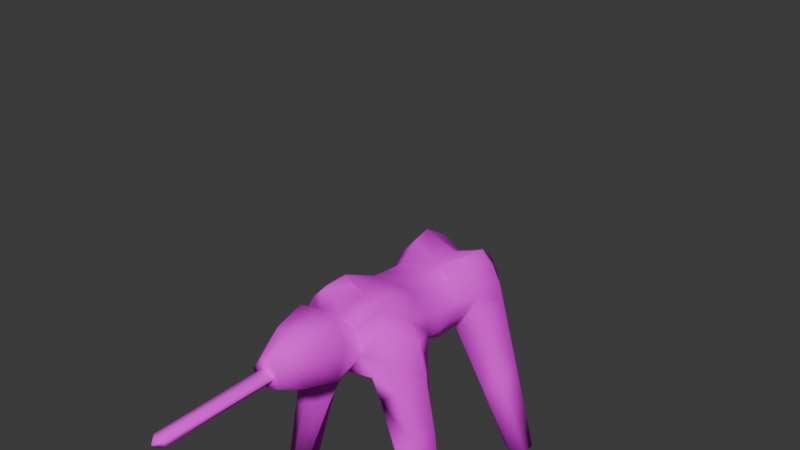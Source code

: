 # Source: Horse.blend  (saved by Blender 4.1.24; exported with 4.5.12 LTS)
import bpy
from mathutils import Matrix  # noqa: F401  (used for matrix-valued properties, if any)

bpy.ops.wm.read_factory_settings(use_empty=True)
scene = bpy.context.scene
scene.name = 'Scene'

# ---- collections
col_collection = bpy.data.collections.new('Collection'); scene.collection.children.link(col_collection)

# ---- images (referenced by path relative to the original .blend; pixels are not part of the script)
import os
ASSET_DIR = os.environ.get("B2B_ASSET_DIR", "")  # directory of the original .blend (textures are referenced by path, not embedded)
HERE = os.path.dirname(os.path.abspath(__file__))  # packed textures are extracted next to this script under _unpacked/

def load_image(name, relpath, width, height, colorspace="sRGB"):
    """Load a texture the original file referenced (path relative to the .blend, or extracted next to this script)."""
    p = next((c for c in (os.path.join(HERE, relpath), os.path.join(ASSET_DIR, relpath)) if relpath and os.path.exists(c)), "")
    if p:
        img = bpy.data.images.load(p, check_existing=True)
        img.name = name
    else:  # same state as the original file: an image datablock whose file is absent (Cycles renders it pink)
        img = bpy.data.images.new(name, width, height)
        img.source = "FILE"
        img.filepath = "//" + (relpath or name)
    img.colorspace_settings.name = colorspace
    return img
img_horsetex00_png = load_image('HorseTex00.png', 'textures/HorseTex00.png', 1024, 1024, 'sRGB')

# ---- materials (node trees are filled in below, after node groups)
mat_mathorse = bpy.data.materials.new('MatHorse')
mat_mathorse.alpha_threshold = 0.0
mat_mathorse.use_transparent_shadow = False
mat_mathorse.roughness = 0.5
mat_mathorse.line_color = (0.0, 0.0, 0.0, 1.0)

# ---- material node trees
mat_mathorse.use_nodes = True; mat_mathorse.node_tree.nodes.clear()
_N = mat_mathorse.node_tree.nodes; _L = mat_mathorse.node_tree.links
n0 = _N.new('ShaderNodeOutputMaterial'); n0.name = 'Material Output'; n0.location = (300, 300)
n1 = _N.new('ShaderNodeBsdfPrincipled'); n1.name = 'Principled BSDF'; n1.location = (10, 300)
n1.inputs[2].default_value = 1.0
n1.inputs[3].default_value = 1.45
n2 = _N.new('ShaderNodeTexImage'); n2.name = 'Image Texture'; n2.location = (-280, 271)
n2.image = img_horsetex00_png
_L.new(n1.outputs[0], n0.inputs[0])
_L.new(n2.outputs[0], n1.inputs[0])
n0.is_active_output = True

# ---- world
world_world = bpy.data.worlds.new('World'); scene.world = world_world
world_world.use_nodes = True; world_world.node_tree.nodes.clear()
_N = world_world.node_tree.nodes; _L = world_world.node_tree.links
n0 = _N.new('ShaderNodeOutputWorld'); n0.name = 'World Output'; n0.location = (300, 300)
n1 = _N.new('ShaderNodeBackground'); n1.name = 'Background'; n1.location = (10, 300)
n1.inputs[0].default_value = (0.05088, 0.05088, 0.05088, 1.0)
_L.new(n1.outputs[0], n0.inputs[0])
n0.is_active_output = True
world_world.color = (0.05088, 0.05088, 0.05088)
world_world.use_sun_shadow = False
world_world.sun_shadow_jitter_overblur = 0.0

# ---- meshes
me_cube = bpy.data.meshes.new('Cube')
me_cube.from_pydata([(0.3009, 1.011, 2.051), (0.5363, -1.017, 1.898), (0.3926, 1.006, 1.861), (0.4451, -0.08014, 1.753), (0.2544, -0.2482, 2.2), (0.2309, -1.335, 1.735), (0.9826, -0.6493, 0.002317), (0.0, -0.4033, 1.458), (0.0, 0.4346, 1.471), (0.3053, 0.3811, 1.547), (0.9826, 0.9304, 0.002317), (0.3651, 0.738, 2.293), (0.2896, -0.4048, 1.591), (0.0, 0.9572, 1.962), (0.0, -1.969, 2.179), (0.0, -0.04672, 2.162), (0.0, -0.2856, 2.239), (0.0, 0.2288, 2.153), (-3.535e-17, -1.31, 2.395), (3.134e-18, -0.5399, 2.296), (0.0, 0.7186, 2.166), (0.0, -1.119, 1.68), (0.0, -1.351, 1.664), (0.0, -1.974, 1.91), (0.3477, -1.323, 2.157), (0.0, -0.09683, 1.513), (0.242, -0.7187, 1.442), (0.0, -0.7285, 1.371), (0.0, 0.9388, 1.875), (0.7221, 0.9304, 0.002317), (0.0, 0.6477, 1.551), (0.1342, 0.6244, 1.527), (0.0, 0.8145, 1.635), (0.1244, 0.9256, 1.851), (0.0, 0.4612, 2.122), (0.0, 0.1122, 1.452), (0.7221, -0.6493, 0.002317), (0.7221, -0.8218, 0.002317), (0.3587, -0.9871, 1.646), (0.3071, -1.074, 1.917), (0.2232, -1.062, 2.164), (0.0, -0.9995, 2.203), (0.1259, -1.699, 2.355), (-2.528e-17, -1.716, 2.367), (0.0, -1.684, 1.76), (0.2383, -1.674, 2.12), (0.0, -0.9236, 1.525), (-0.3009, 1.011, 2.051), (-0.06837, -1.977, 2.188), (-0.2983, -0.03266, 2.139), (-0.4451, -0.08014, 1.753), (-0.5024, -0.3261, 1.873), (-0.2544, -0.2482, 2.2), (-0.3026, 0.244, 2.111), (-0.5424, 0.4478, 1.926), (-0.2197, -1.307, 2.376), (-0.2309, -1.335, 1.735), (-0.1242, -1.973, 1.944), (-0.6511, -0.6524, 1.997), (-0.2945, -0.6147, 2.359), (-0.3053, 0.3811, 1.547), (-0.3651, 0.738, 2.293), (-0.2888, -0.08455, 1.598), (-0.1931, -1.091, 1.743), (-0.3477, -1.323, 2.157), (-0.1758, -1.971, 2.044), (-0.4361, 0.1884, 1.807), (-0.1244, 0.9256, 1.851), (-0.3111, 0.4655, 2.288), (-0.2883, 0.1255, 1.52), (-0.3071, -1.074, 1.917), (-0.2232, -1.062, 2.164), (-0.1259, -1.699, 2.355), (-0.1362, -1.681, 1.788), (-0.2383, -1.674, 2.12), (0.7595, -0.8696, 0.9847), (0.8169, -0.5999, 1.01), (0.5267, -0.581, 0.8487), (0.5941, -0.9438, 0.9081), (-0.2898, -0.4048, 1.591), (-0.2422, -0.7187, 1.442), (-0.3589, -0.9871, 1.646), (0.4278, 0.6778, 0.7609), (0.6354, -0.9564, 1.57), (0.4507, -0.9706, 1.411), (0.2922, -0.7275, 1.291), (0.5828, 0.8232, 1.745), (-0.847, 1.021, 0.002317), (-0.9826, -0.8218, 0.002317), (-0.5363, -1.017, 1.898), (-0.3926, 1.006, 1.861), (-0.847, -0.5765, 0.002317), (-0.9826, 0.7777, 0.002317), (-0.9826, -0.6493, 0.002317), (-0.9826, 0.9304, 0.002317), (-0.5417, 0.8122, 1.924), (-0.7221, 0.9304, 0.002317), (-0.1342, 0.6244, 1.527), (-0.1911, 0.8782, 1.609), (-0.847, 0.6895, 0.002317), (-0.7221, 0.7777, 0.002317), (-0.7221, -0.6493, 0.002317), (-0.847, -0.9006, 0.002317), (-0.7221, -0.8218, 0.002317), (-0.7595, -0.8696, 0.9847), (-0.6779, -0.4844, 0.9139), (-0.8169, -0.5999, 1.01), (-0.5267, -0.581, 0.8487), (-0.5941, -0.9438, 0.9081), (-0.4481, -0.7547, 0.8222), (-0.6195, 1.013, 0.9325), (-0.7623, 0.6171, 0.9054), (-0.7619, 0.8712, 0.9642), (-0.4563, 0.8996, 0.8203), (-0.4278, 0.6778, 0.7609), (-0.5758, 0.5351, 0.7754), (-0.6354, -0.9564, 1.57), (-0.5452, -0.374, 1.583), (-0.7223, -0.6258, 1.613), (-0.3474, -0.4478, 1.41), (-0.4507, -0.9706, 1.411), (-0.2922, -0.7275, 1.291), (-0.2175, 0.6391, 1.457), (-0.3219, 0.3811, 1.504), (-0.435, 1.007, 1.687), (-0.5835, 0.4794, 1.735), (-0.5828, 0.8232, 1.745), (-0.2687, 0.8864, 1.546), (0.06761, -1.882, 2.009), (0.06761, -3.174, 2.081), (0.06761, -3.175, 2.016), (0.0, -1.884, 2.095), (0.0, -3.215, 2.095), (0.0, -1.882, 1.999), (0.0, -3.217, 2.008), (0.06761, -3.168, 2.05), (0.09352, -1.883, 2.045), (0.0, -3.258, 2.052), (-0.06761, -1.884, 2.081), (-0.06761, -1.882, 2.009), (-0.06761, -3.174, 2.081), (-0.06761, -3.175, 2.016), (-0.06761, -3.168, 2.05), (-0.09352, -1.883, 2.045), (-5.96e-08, -1.971, 2.044), (-0.5226, -0.635, 2.176), (-0.4328, -0.9196, 2.2), (0.4534, 0.8023, 2.101), (0.4589, -0.2871, 2.036), (0.0, -0.8441, 2.274), (-0.3418, -0.9007, 2.301), (0.3418, -0.9007, 2.301), (0.4359, -0.9167, 2.202), (-0.4589, -0.2871, 2.036), (-0.4601, 0.4566, 2.107), (-0.4378, 0.2162, 1.959), (-0.4534, 0.8023, 2.101), (-0.4376, -0.0564, 1.946), (0.2428, 0.9068, 2.199), (-2.528e-17, 0.833, 2.107), (-0.2428, 0.9068, 2.199), (0.06837, -1.977, 2.188), (0.2983, -0.03266, 2.139), (0.5024, -0.3261, 1.873), (0.3026, 0.244, 2.111), (0.5424, 0.4478, 1.926), (0.2197, -1.307, 2.376), (0.1242, -1.973, 1.944), (0.6511, -0.6524, 1.997), (0.2945, -0.6147, 2.359), (0.2888, -0.08455, 1.598), (0.1931, -1.091, 1.743), (0.1758, -1.971, 2.044), (0.4361, 0.1884, 1.807), (0.3111, 0.4655, 2.288), (0.2883, 0.1255, 1.52), (0.1362, -1.681, 1.788), (0.2422, -0.7187, 1.442), (0.847, 1.021, 0.002317), (0.9826, -0.8218, 0.002317), (0.847, -0.5765, 0.002317), (0.9826, 0.7777, 0.002317), (0.5417, 0.8122, 1.924), (0.1911, 0.8782, 1.609), (0.847, 0.6895, 0.002317), (0.7221, 0.7777, 0.002317), (0.847, -0.9006, 0.002317), (0.6779, -0.4844, 0.9139), (0.4481, -0.7547, 0.8222), (0.6195, 1.013, 0.9325), (0.7623, 0.6171, 0.9054), (0.7619, 0.8712, 0.9642), (0.4563, 0.8996, 0.8203), (0.5758, 0.5351, 0.7754), (0.5452, -0.374, 1.583), (0.7223, -0.6258, 1.613), (0.3474, -0.4478, 1.41), (0.2175, 0.6391, 1.457), (0.3219, 0.3811, 1.504), (0.435, 1.007, 1.687), (0.5835, 0.4794, 1.735), (0.2687, 0.8864, 1.546), (0.06761, -1.884, 2.081), (0.5226, -0.635, 2.176), (0.4601, 0.4566, 2.107), (0.4378, 0.2162, 1.959), (0.1709, -0.8971, 2.294), (0.4376, -0.0564, 1.946), (-0.1709, -0.8971, 2.294), (0.0, -0.6761, 2.296), (-0.1619, -0.6657, 2.313), (0.1619, -0.6657, 2.313)], [], [(199, 2, 182, 86), (3, 207, 148, 163), (176, 45, 172, 167), (168, 203, 152, 1), (182, 147, 204, 165), (3, 163, 12, 170), (170, 12, 7, 25), (195, 168, 1, 83), (5, 171, 39, 24), (86, 182, 165, 200), (2, 0, 147, 182), (171, 5, 22, 21), (4, 162, 15, 16), (164, 174, 34, 17), (41, 149, 208, 71), (166, 40, 41, 18), (162, 164, 17, 15), (42, 166, 18, 43), (11, 158, 159, 20), (9, 175, 35, 8), (176, 167, 23, 44), (45, 24, 166, 42), (24, 39, 40, 166), (26, 27, 7, 12), (171, 21, 46, 38), (0, 33, 28, 13), (9, 8, 30, 31), (32, 183, 31, 30), (183, 32, 28, 33), (189, 178, 29, 192), (37, 36, 180, 6), (201, 197, 31, 183), (197, 198, 9, 31), (198, 200, 165, 9), (33, 0, 2, 183), (173, 205, 207, 3), (173, 175, 9, 165), (34, 174, 11, 20), (35, 175, 170, 25), (175, 173, 3, 170), (187, 180, 36, 77), (172, 45, 42, 161), (85, 26, 12, 196), (84, 38, 26, 85), (10, 181, 184, 185), (78, 186, 179, 75), (39, 171, 38, 1), (5, 176, 44, 22), (161, 42, 43, 14), (5, 24, 45, 176), (38, 46, 27, 26), (29, 178, 10, 185), (179, 186, 37, 6), (50, 51, 153, 157), (73, 57, 65, 74), (58, 89, 146, 145), (95, 54, 154, 156), (50, 62, 79, 51), (62, 25, 7, 79), (56, 64, 70, 63), (90, 95, 156, 47), (54, 66, 155, 154), (63, 21, 22, 56), (52, 16, 15, 49), (53, 17, 34, 68), (55, 18, 41, 71), (49, 15, 17, 53), (72, 43, 18, 55), (61, 20, 159, 160), (59, 52, 153, 145), (60, 8, 35, 69), (73, 44, 23, 57), (74, 72, 55, 64), (64, 55, 71, 70), (80, 79, 7, 27), (63, 81, 46, 21), (47, 13, 28, 67), (60, 97, 30, 8), (32, 30, 97, 98), (98, 67, 28, 32), (67, 98, 90, 47), (66, 50, 157, 155), (66, 54, 60, 69), (34, 20, 61, 68), (35, 25, 62, 69), (69, 62, 50, 66), (65, 48, 72, 74), (71, 146, 89, 70), (70, 89, 81, 63), (56, 22, 44, 73), (48, 14, 43, 72), (56, 73, 74, 64), (81, 80, 27, 46), (84, 78, 75, 83), (186, 78, 188, 37), (37, 188, 77, 36), (194, 187, 77, 196), (180, 187, 76, 6), (6, 76, 75, 179), (185, 184, 193, 82), (29, 185, 82, 192), (10, 191, 190, 181), (178, 189, 191, 10), (163, 194, 196, 12), (38, 84, 83, 1), (78, 84, 85, 188), (188, 85, 196, 77), (187, 194, 195, 76), (76, 195, 83, 75), (2, 199, 201, 183), (82, 193, 198, 197), (192, 82, 197, 201), (191, 86, 200, 190), (189, 199, 86, 191), (124, 126, 95, 90), (118, 116, 89, 58), (126, 125, 54, 95), (117, 118, 58, 51), (110, 113, 96, 87), (103, 93, 91, 101), (127, 98, 97, 122), (122, 97, 60, 123), (123, 60, 54, 125), (105, 107, 101, 91), (121, 119, 79, 80), (120, 121, 80, 81), (94, 100, 99, 92), (108, 104, 88, 102), (96, 100, 94, 87), (88, 93, 103, 102), (120, 116, 104, 108), (102, 103, 109, 108), (103, 101, 107, 109), (117, 119, 107, 105), (91, 93, 106, 105), (93, 88, 104, 106), (99, 115, 111, 92), (100, 114, 115, 99), (96, 113, 114, 100), (124, 127, 113, 110), (94, 92, 111, 112), (87, 94, 112, 110), (51, 79, 119, 117), (81, 89, 116, 120), (108, 109, 121, 120), (109, 107, 119, 121), (105, 106, 118, 117), (106, 104, 116, 118), (90, 98, 127, 124), (115, 123, 125, 111), (114, 122, 123, 115), (113, 127, 122, 114), (112, 111, 125, 126), (110, 112, 126, 124), (128, 136, 135, 130), (129, 202, 131, 132), (128, 130, 134, 133), (134, 130, 135, 137), (135, 136, 202, 129), (137, 135, 129, 132), (139, 141, 142, 143), (140, 132, 131, 138), (139, 133, 134, 141), (134, 137, 142, 141), (142, 140, 138, 143), (137, 132, 140, 142), (167, 172, 144, 23), (23, 144, 65, 57), (65, 144, 14, 48), (14, 144, 172, 161), (169, 4, 16, 19), (145, 146, 150, 59), (204, 147, 11, 174), (150, 208, 210, 59), (151, 152, 203, 169), (149, 206, 211, 209), (147, 0, 158, 11), (19, 16, 52, 59), (148, 207, 162, 4), (203, 148, 4, 169), (157, 153, 52, 49), (155, 157, 49, 53), (47, 156, 61, 160), (156, 154, 68, 61), (154, 155, 53, 68), (159, 158, 0, 13), (160, 159, 13, 47), (165, 204, 205, 173), (194, 163, 168, 195), (85, 177, 12, 196), (84, 38, 177, 85), (184, 181, 190, 193), (199, 189, 192, 201), (193, 190, 200, 198), (169, 211, 206, 151), (71, 208, 150, 146), (205, 164, 162, 207), (59, 210, 209, 19), (204, 174, 164, 205), (41, 40, 206, 149), (39, 1, 152, 40), (209, 210, 208, 149), (209, 211, 169, 19), (40, 152, 151, 206), (145, 153, 51, 58), (203, 168, 163, 148)])
me_cube.polygons.foreach_set('use_smooth', [True] * 206)
_uv = me_cube.uv_layers.new(name='UVMap')
_uv.uv.foreach_set('vector', [0.5187, 0.9206, 0.5196, 1.009, 0.3873, 1.007, 0.3863, 0.9196, 0.1658, 0.3936, 0.2203, 0.3936, 0.2344, 0.5023, 0.1903, 0.5024, 0.6358, 0.4996, 0.5473, 0.4996, 0.5761, 0.3206, 0.6641, 0.3206, 0.1979, 0.7002, 0.2458, 0.7002, 0.2466, 0.9032, 0.1995, 0.9018, 0.2396, -0.05669, 0.2753, -0.01366, 0.2277, 0.1908, 0.1698, 0.1898, 0.1658, 0.3936, 0.1903, 0.5024, 0.09997, 0.5027, 0.1062, 0.3936, 0.1062, 0.3936, 0.09997, 0.5027, 0.01967, 0.5026, 0.0282, 0.3936, 0.3756, 0.803, 0.3742, 1.002, 0.2571, 0.9803, 0.2547, 0.803, 0.6358, 0.6983, 0.6358, 0.8136, 0.5493, 0.8136, 0.5479, 0.6983, 0.3863, 0.9196, 0.3873, 1.007, 0.2562, 1.005, 0.2547, 0.9178, 0.274, -0.1628, 0.3061, -0.09266, 0.2753, -0.01366, 0.2396, -0.05669, 0.6358, 0.8136, 0.6358, 0.6983, 0.7184, 0.6983, 0.7184, 0.8136, 0.3045, 0.5021, 0.2887, 0.3936, 0.3724, 0.3936, 0.3724, 0.5023, 0.2887, 0.2973, 0.2858, 0.1906, 0.3723, 0.1941, 0.3723, 0.2973, 0.3724, 0.9983, 0.3716, 0.9019, 0.4129, 0.9456, 0.4282, 0.998, 0.4337, 0.6983, 0.4742, 0.8136, 0.3785, 0.8136, 0.3666, 0.6983, 0.2887, 0.3936, 0.2887, 0.2973, 0.3723, 0.2973, 0.3724, 0.3936, 0.4211, 0.4996, 0.4337, 0.6983, 0.3666, 0.6983, 0.3598, 0.4996, 0.3031, 0.03728, 0.3189, -0.02855, 0.3723, -0.02979, 0.3723, 0.03381, 0.1038, 0.1796, 0.09775, 0.2973, 0.02418, 0.2973, 0.02561, 0.1497, 0.6358, 0.4996, 0.6641, 0.3206, 0.6728, 0.3123, 0.7184, 0.4996, 0.5473, 0.4996, 0.5479, 0.6983, 0.4337, 0.6983, 0.4211, 0.4996, 0.5479, 0.6983, 0.5493, 0.8136, 0.4742, 0.8136, 0.4337, 0.6983, 0.07053, 0.8113, 0.006871, 0.8057, 0.01967, 0.5026, 0.09997, 0.5027, 0.1746, 0.9973, 0.00117, 0.9963, 0.00117, 0.9035, 0.1697, 0.9013, 0.3061, -0.09266, 0.3415, -0.1895, 0.3723, -0.1892, 0.3723, -0.1319, 0.1038, 0.1796, 0.02561, 0.1497, 0.02838, 0.02508, 0.06155, 0.0453, 0.3723, -0.3349, 0.318, -0.335, 0.3387, -0.4646, 0.3723, -0.4646, 0.318, -0.335, 0.3723, -0.3349, 0.3723, -0.1892, 0.3415, -0.1895, 0.5148, 0.5379, 0.5101, -0.009267, 0.6298, -0.009267, 0.6358, 0.5379, 0.7413, 0.002452, 0.6101, 0.002452, 0.5054, 0.002452, 0.3709, 0.002452, 0.6407, 0.9216, 0.7452, 0.9194, 0.7457, 1.007, 0.6418, 1.01, 0.000117, 0.9211, 0.11, 0.9181, 0.1099, 1.005, 0.000117, 1.009, 0.11, 0.9181, 0.2547, 0.9178, 0.2562, 1.005, 0.1099, 1.005, 0.3415, -0.1895, 0.3061, -0.09266, 0.274, -0.1628, 0.318, -0.335, 0.1844, 0.2973, 0.2281, 0.2973, 0.2203, 0.3936, 0.1658, 0.3936, 0.1844, 0.2973, 0.09775, 0.2973, 0.1038, 0.1796, 0.1698, 0.1898, 0.3723, 0.1941, 0.2858, 0.1906, 0.3031, 0.03728, 0.3723, 0.03381, 0.02418, 0.2973, 0.09775, 0.2973, 0.1062, 0.3936, 0.0282, 0.3936, 0.09775, 0.2973, 0.1844, 0.2973, 0.1658, 0.3936, 0.1062, 0.3936, 0.5109, 0.5042, 0.5054, 0.002452, 0.6101, 0.002452, 0.6168, 0.5042, 0.5761, 0.3206, 0.5473, 0.4996, 0.4211, 0.4996, 0.4449, 0.3206, 0.7429, 0.8041, 0.7433, 0.9126, 0.6286, 0.9458, 0.6258, 0.8057, 0.119, 0.8057, 0.1148, 0.9418, 0.0009334, 0.9148, 0.0009334, 0.8057, 0.3771, -0.009267, 0.2403, -0.009267, 0.1107, -0.009267, 0.000117, -0.009267, 0.1319, 0.5042, 0.1365, 0.002452, 0.2371, 0.002452, 0.2471, 0.5042, 0.262, 0.9968, 0.1746, 0.9973, 0.1697, 0.9013, 0.1995, 0.9018, 0.6358, 0.6983, 0.6358, 0.4996, 0.7184, 0.4996, 0.7184, 0.6983, 0.4449, 0.3206, 0.4211, 0.4996, 0.3598, 0.4996, 0.3949, 0.3206, 0.6358, 0.6983, 0.5479, 0.6983, 0.5473, 0.4996, 0.6358, 0.4996, 0.1697, 0.9013, 0.00117, 0.9035, 0.00117, 0.6984, 0.1661, 0.6985, 0.6298, -0.009267, 0.5101, -0.009267, 0.3771, -0.009267, 0.7409, -0.009267, 0.2371, 0.002452, 0.1365, 0.002452, 0.0009334, 0.002452, 0.3709, 0.002452, 0.5789, 0.3936, 0.5544, 0.5024, 0.5104, 0.5023, 0.5244, 0.3936, 0.115, 0.4996, 0.1433, 0.3206, 0.2432, 0.3206, 0.2255, 0.4996, 0.5469, 0.7002, 0.55, 0.9019, 0.5012, 0.9039, 0.499, 0.7002, 0.5051, -0.05672, 0.5748, 0.1898, 0.517, 0.1908, 0.4693, -0.01369, 0.5789, 0.3936, 0.6385, 0.3936, 0.6447, 0.5027, 0.5544, 0.5024, 0.6385, 0.3936, 0.7165, 0.3936, 0.725, 0.5026, 0.6447, 0.5027, 0.115, 0.6983, 0.2142, 0.6983, 0.2068, 0.8136, 0.115, 0.8136, 0.4707, -0.1628, 0.5051, -0.05672, 0.4693, -0.01369, 0.4386, -0.09267, 0.5748, 0.1898, 0.5603, 0.2973, 0.5165, 0.2973, 0.517, 0.1908, 0.115, 0.8136, 0.02867, 0.8136, 0.02877, 0.6983, 0.115, 0.6983, 0.4402, 0.5021, 0.3724, 0.5023, 0.3724, 0.3936, 0.456, 0.3936, 0.4559, 0.2973, 0.3723, 0.2973, 0.3723, 0.1941, 0.4588, 0.1905, 0.2995, 0.6983, 0.3666, 0.6983, 0.3785, 0.8136, 0.2827, 0.8136, 0.456, 0.3936, 0.3724, 0.3936, 0.3723, 0.2973, 0.4559, 0.2973, 0.2985, 0.4996, 0.3598, 0.4996, 0.3666, 0.6983, 0.2995, 0.6983, 0.4415, 0.03725, 0.3723, 0.03381, 0.3723, -0.02979, 0.4257, -0.02857, 0.4363, 0.7002, 0.4402, 0.5021, 0.5104, 0.5023, 0.499, 0.7002, 0.6409, 0.1795, 0.719, 0.1495, 0.7205, 0.2973, 0.6469, 0.2973, 0.115, 0.4996, 0.02867, 0.4996, 0.14, 0.3105, 0.1433, 0.3206, 0.2255, 0.4996, 0.2985, 0.4996, 0.2995, 0.6983, 0.2142, 0.6983, 0.2142, 0.6983, 0.2995, 0.6983, 0.2827, 0.8136, 0.2068, 0.8136, 0.6742, 0.811, 0.6447, 0.5027, 0.725, 0.5026, 0.7379, 0.8053, 0.5775, 1.0, 0.5805, 0.9015, 0.7432, 0.9043, 0.7449, 0.9983, 0.4386, -0.09267, 0.3723, -0.1319, 0.3723, -0.1892, 0.4032, -0.1895, 0.6409, 0.1795, 0.6831, 0.04514, 0.7162, 0.0249, 0.719, 0.1495, 0.3723, -0.3349, 0.3723, -0.4646, 0.4059, -0.4646, 0.4266, -0.335, 0.4266, -0.335, 0.4032, -0.1895, 0.3723, -0.1892, 0.3723, -0.3349, 0.4032, -0.1895, 0.4266, -0.335, 0.4707, -0.1628, 0.4386, -0.09267, 0.5603, 0.2973, 0.5789, 0.3936, 0.5244, 0.3936, 0.5165, 0.2973, 0.5603, 0.2973, 0.5748, 0.1898, 0.6409, 0.1795, 0.6469, 0.2973, 0.3723, 0.1941, 0.3723, 0.03381, 0.4415, 0.03725, 0.4588, 0.1905, 0.7205, 0.2973, 0.7165, 0.3936, 0.6385, 0.3936, 0.6469, 0.2973, 0.6469, 0.2973, 0.6385, 0.3936, 0.5789, 0.3936, 0.5603, 0.2973, 0.2432, 0.3206, 0.3449, 0.3206, 0.2985, 0.4996, 0.2255, 0.4996, 0.4282, 0.998, 0.5012, 0.9039, 0.55, 0.9019, 0.4913, 0.9985, 0.4913, 0.9985, 0.55, 0.9019, 0.5805, 0.9015, 0.5775, 1.0, 0.115, 0.6983, 0.02877, 0.6983, 0.02867, 0.4996, 0.115, 0.4996, 0.3449, 0.3206, 0.3949, 0.3206, 0.3598, 0.4996, 0.2985, 0.4996, 0.115, 0.6983, 0.115, 0.4996, 0.2255, 0.4996, 0.2142, 0.6983, 0.5805, 0.9015, 0.5857, 0.705, 0.7447, 0.702, 0.7432, 0.9043, 0.119, 0.8057, 0.1319, 0.5042, 0.2471, 0.5042, 0.2547, 0.803, 0.1365, 0.002452, 0.1319, 0.5042, 0.0009334, 0.5042, 0.0009334, 0.002452, 0.7413, 0.002452, 0.7416, 0.5042, 0.6168, 0.5042, 0.6101, 0.002452, 0.5173, 0.8049, 0.5109, 0.5042, 0.6168, 0.5042, 0.6258, 0.8057, 0.5054, 0.002452, 0.5109, 0.5042, 0.3725, 0.5042, 0.3709, 0.002452, 0.3709, 0.002452, 0.3725, 0.5042, 0.2471, 0.5042, 0.2371, 0.002452, 0.000117, -0.009267, 0.1107, -0.009267, 0.1103, 0.5379, 0.000117, 0.5379, 0.6298, -0.009267, 0.7409, -0.009267, 0.7433, 0.5379, 0.6358, 0.5379, 0.3771, -0.009267, 0.3822, 0.5379, 0.2483, 0.5379, 0.2403, -0.009267, 0.5101, -0.009267, 0.5148, 0.5379, 0.3822, 0.5379, 0.3771, -0.009267, 0.5193, 0.9897, 0.5173, 0.8049, 0.6258, 0.8057, 0.6286, 0.9458, 0.1148, 0.9418, 0.119, 0.8057, 0.2547, 0.803, 0.2571, 0.9803, 0.1319, 0.5042, 0.119, 0.8057, 0.0009334, 0.8057, 0.0009334, 0.5042, 0.7416, 0.5042, 0.7429, 0.8041, 0.6258, 0.8057, 0.6168, 0.5042, 0.5109, 0.5042, 0.5173, 0.8049, 0.3756, 0.803, 0.3725, 0.5042, 0.3725, 0.5042, 0.3756, 0.803, 0.2547, 0.803, 0.2471, 0.5042, 0.5196, 1.009, 0.5187, 0.9206, 0.6407, 0.9216, 0.6418, 1.01, 0.000117, 0.5379, 0.1103, 0.5379, 0.11, 0.9181, 0.000117, 0.9211, 0.6358, 0.5379, 0.7433, 0.5379, 0.7452, 0.9194, 0.6407, 0.9216, 0.3822, 0.5379, 0.3863, 0.9196, 0.2547, 0.9178, 0.2483, 0.5379, 0.5148, 0.5379, 0.5187, 0.9206, 0.3863, 0.9196, 0.3822, 0.5379, 0.5187, 0.9206, 0.3863, 0.9196, 0.3873, 1.007, 0.5196, 1.009, 0.3756, 0.803, 0.2547, 0.803, 0.2571, 0.9803, 0.3742, 1.002, 0.3863, 0.9196, 0.2547, 0.9178, 0.2562, 1.005, 0.3873, 1.007, 0.5173, 0.8049, 0.3756, 0.803, 0.3742, 1.002, 0.5193, 0.9897, 0.5148, 0.5379, 0.6358, 0.5379, 0.6298, -0.009267, 0.5101, -0.009267, 0.7413, 0.002452, 0.3709, 0.002452, 0.5054, 0.002452, 0.6101, 0.002452, 0.6407, 0.9216, 0.6418, 1.01, 0.7457, 1.007, 0.7452, 0.9194, 0.000117, 0.9211, 0.000117, 1.009, 0.1099, 1.005, 0.11, 0.9181, 0.11, 0.9181, 0.1099, 1.005, 0.2562, 1.005, 0.2547, 0.9178, 0.5109, 0.5394, 0.6168, 0.5394, 0.6101, 0.002452, 0.5054, 0.002452, 0.7429, 0.8041, 0.6258, 0.8057, 0.6286, 0.9458, 0.7433, 0.9126, 0.119, 0.8057, 0.0009334, 0.8057, 0.0009334, 0.9148, 0.1148, 0.9418, 0.3771, -0.009267, 0.000117, -0.009267, 0.1107, -0.009267, 0.2403, -0.009267, 0.1319, 0.5394, 0.2471, 0.5394, 0.2371, 0.002452, 0.1365, 0.002452, 0.6298, -0.009267, 0.7409, -0.009267, 0.3771, -0.009267, 0.5101, -0.009267, 0.2371, 0.002452, 0.3709, 0.002452, 0.0009334, 0.002452, 0.1365, 0.002452, 0.119, 0.8057, 0.2547, 0.803, 0.2471, 0.5394, 0.1319, 0.5394, 0.1365, 0.002452, 0.0009334, 0.002452, 0.0009334, 0.5394, 0.1319, 0.5394, 0.7413, 0.002452, 0.6101, 0.002452, 0.6168, 0.5394, 0.7416, 0.5394, 0.5173, 0.8049, 0.6258, 0.8057, 0.6168, 0.5394, 0.5109, 0.5394, 0.5054, 0.002452, 0.3709, 0.002452, 0.3725, 0.5394, 0.5109, 0.5394, 0.3709, 0.002452, 0.2371, 0.002452, 0.2471, 0.5394, 0.3725, 0.5394, 0.1107, -0.009267, 0.1103, 0.5379, 0.2483, 0.5379, 0.2403, -0.009267, 0.000117, -0.009267, 0.000117, 0.5379, 0.1103, 0.5379, 0.1107, -0.009267, 0.6298, -0.009267, 0.6358, 0.5379, 0.7433, 0.5379, 0.7409, -0.009267, 0.5187, 0.9206, 0.6407, 0.9216, 0.6358, 0.5379, 0.5148, 0.5379, 0.3771, -0.009267, 0.2403, -0.009267, 0.2483, 0.5379, 0.3822, 0.5379, 0.5101, -0.009267, 0.3771, -0.009267, 0.3822, 0.5379, 0.5148, 0.5379, 0.5193, 0.9897, 0.6286, 0.9458, 0.6258, 0.8057, 0.5173, 0.8049, 0.1148, 0.9418, 0.2571, 0.9803, 0.2547, 0.803, 0.119, 0.8057, 0.1319, 0.5394, 0.0009334, 0.5394, 0.0009334, 0.8057, 0.119, 0.8057, 0.7416, 0.5394, 0.6168, 0.5394, 0.6258, 0.8057, 0.7429, 0.8041, 0.5109, 0.5394, 0.3725, 0.5394, 0.3756, 0.803, 0.5173, 0.8049, 0.3725, 0.5394, 0.2471, 0.5394, 0.2547, 0.803, 0.3756, 0.803, 0.5196, 1.009, 0.6418, 1.01, 0.6407, 0.9216, 0.5187, 0.9206, 0.1103, 0.5379, 0.11, 0.9181, 0.2547, 0.9178, 0.2483, 0.5379, 0.000117, 0.5379, 0.000117, 0.9211, 0.11, 0.9181, 0.1103, 0.5379, 0.6358, 0.5379, 0.6407, 0.9216, 0.7452, 0.9194, 0.7433, 0.5379, 0.3822, 0.5379, 0.2483, 0.5379, 0.2547, 0.9178, 0.3863, 0.9196, 0.5148, 0.5379, 0.3822, 0.5379, 0.3863, 0.9196, 0.5187, 0.9206, 0.8177, 0.7965, 0.7856, 0.8018, 0.7705, 0.08205, 0.7934, 0.08388, 0.9803, 0.03102, 0.9803, 0.9976, 0.9296, 0.9976, 0.9296, 0.0, 0.7776, 1.0, 0.7776, 0.03098, 0.8283, 0.0, 0.8283, 1.0, 0.8177, 0.03054, 0.7934, 0.08388, 0.7705, 0.08205, 0.7871, 1.393e-07, 0.7705, 0.08205, 0.7856, 0.8018, 0.7684, 0.7826, 0.749, 0.07293, 0.7871, 1.393e-07, 0.7705, 0.08205, 0.749, 0.07293, 0.7577, 0.01543, 0.8177, 0.7965, 0.8421, 0.08388, 0.8649, 0.08205, 0.8499, 0.8018, 0.8789, 0.03102, 0.9296, 0.0, 0.9296, 0.9976, 0.8789, 0.9976, 0.8789, 1.0, 0.8283, 1.0, 0.8283, 0.0, 0.8789, 0.03098, 0.8177, 0.03054, 0.8484, 1.184e-07, 0.8649, 0.08205, 0.8421, 0.08388, 0.8649, 0.08205, 0.8865, 0.07293, 0.8671, 0.7826, 0.8499, 0.8018, 0.8484, 1.184e-07, 0.8778, 0.01543, 0.8865, 0.07293, 0.8649, 0.08205, 0.6641, 0.3206, 0.5761, 0.3206, 0.5775, 0.3003, 0.6728, 0.3123, 0.14, 0.3105, 0.2466, 0.3018, 0.2432, 0.3206, 0.1433, 0.3206, 0.2432, 0.3206, 0.2466, 0.3018, 0.3949, 0.3206, 0.3449, 0.3206, 0.3949, 0.3206, 0.5775, 0.3003, 0.5761, 0.3206, 0.4449, 0.3206, 0.3085, 0.7002, 0.3045, 0.5021, 0.3724, 0.5023, 0.3724, 0.7002, 0.499, 0.7002, 0.5012, 0.9039, 0.443, 0.9022, 0.4363, 0.7002, 0.2277, 0.1908, 0.2753, -0.01366, 0.3031, 0.03728, 0.2858, 0.1906, 0.443, 0.9022, 0.4129, 0.9456, 0.4066, 0.7363, 0.4363, 0.7002, 0.2924, 0.9021, 0.2466, 0.9032, 0.2458, 0.7002, 0.3085, 0.7002, 0.3716, 0.9019, 0.3329, 0.9446, 0.3382, 0.7363, 0.3724, 0.7415, 0.2753, -0.01366, 0.3061, -0.09266, 0.3189, -0.02855, 0.3031, 0.03728, 0.3724, 0.7002, 0.3724, 0.5023, 0.4402, 0.5021, 0.4363, 0.7002, 0.2344, 0.5023, 0.2203, 0.3936, 0.2887, 0.3936, 0.3045, 0.5021, 0.2458, 0.7002, 0.2344, 0.5023, 0.3045, 0.5021, 0.3085, 0.7002, 0.5244, 0.3936, 0.5104, 0.5023, 0.4402, 0.5021, 0.456, 0.3936, 0.5165, 0.2973, 0.5244, 0.3936, 0.456, 0.3936, 0.4559, 0.2973, 0.4386, -0.09267, 0.4693, -0.01369, 0.4415, 0.03725, 0.4257, -0.02857, 0.4693, -0.01369, 0.517, 0.1908, 0.4588, 0.1905, 0.4415, 0.03725, 0.517, 0.1908, 0.5165, 0.2973, 0.4559, 0.2973, 0.4588, 0.1905, 0.3723, -0.02979, 0.3189, -0.02855, 0.3061, -0.09266, 0.3723, -0.1319, 0.4257, -0.02857, 0.3723, -0.02979, 0.3723, -0.1319, 0.4386, -0.09267, 0.1698, 0.1898, 0.2277, 0.1908, 0.2281, 0.2973, 0.1844, 0.2973, 0.5173, 0.8049, 0.5193, 0.9897, 0.3742, 1.002, 0.3756, 0.803, 0.7429, 0.8041, 0.7433, 0.9126, 0.6286, 0.9458, 0.6258, 0.8057, 0.119, 0.8057, 0.1148, 0.9418, 0.0009334, 0.9148, 0.0009334, 0.8057, 0.1107, -0.009267, 0.2403, -0.009267, 0.2483, 0.5379, 0.1103, 0.5379, 0.5187, 0.9206, 0.5148, 0.5379, 0.6358, 0.5379, 0.6407, 0.9216, 0.1103, 0.5379, 0.2483, 0.5379, 0.2547, 0.9178, 0.11, 0.9181, 0.3085, 0.7002, 0.3382, 0.7363, 0.3329, 0.9446, 0.2924, 0.9021, 0.4282, 0.998, 0.4129, 0.9456, 0.443, 0.9022, 0.5012, 0.9039, 0.2281, 0.2973, 0.2887, 0.2973, 0.2887, 0.3936, 0.2203, 0.3936, 0.4363, 0.7002, 0.4066, 0.7363, 0.3724, 0.7415, 0.3724, 0.7002, 0.2277, 0.1908, 0.2858, 0.1906, 0.2887, 0.2973, 0.2281, 0.2973, 0.3724, 0.9983, 0.3167, 0.998, 0.3329, 0.9446, 0.3716, 0.9019, 0.262, 0.9968, 0.1995, 0.9018, 0.2466, 0.9032, 0.3167, 0.998, 0.3724, 0.7415, 0.4066, 0.7363, 0.4129, 0.9456, 0.3716, 0.9019, 0.3724, 0.7415, 0.3382, 0.7363, 0.3085, 0.7002, 0.3724, 0.7002, 0.3167, 0.998, 0.2466, 0.9032, 0.2924, 0.9021, 0.3329, 0.9446, 0.499, 0.7002, 0.5104, 0.5023, 0.5544, 0.5024, 0.5469, 0.7002, 0.2458, 0.7002, 0.1979, 0.7002, 0.1903, 0.5024, 0.2344, 0.5023])
me_cube.materials.append(mat_mathorse)
me_cube.use_mirror_x = True
me_cube.use_mirror_vertex_groups = False
me_cube.update()
me_cube.normals_split_custom_set([tuple(v) for v in zip(*[iter([0.1723, 0.9847, 0.02593, 0.283, 0.9573, 0.05997, 0.8877, 0.3318, 0.3192, 0.9114, 0.3479, 0.22, 0.932, 0.02741, -0.3615, 0.9344, 0.1128, 0.3379, 0.8214, 0.2784, 0.4978, 0.852, 0.5235, 0.009603, 0.6184, -0.332, -0.7123, 0.9501, -0.2947, 0.1021, 0.6081, -0.7442, -0.2763, 0.547, -0.5995, -0.5843, 0.9514, -0.05799, 0.3024, 0.7551, 0.1833, 0.6295, 0.594, -0.4481, 0.6681, 0.6107, -0.7757, 0.1591, 0.8877, 0.3318, 0.3192, 0.7965, 0.347, 0.4951, 0.8354, -0.2047, 0.5102, 0.9486, -0.2851, 0.1375, 0.932, 0.02741, -0.3615, 0.852, 0.5235, 0.009603, 0.163, 0.5568, -0.8145, 0.5982, -0.06825, -0.7985, 0.5982, -0.06825, -0.7985, 0.163, 0.5568, -0.8145, 0.0001142, 0.2183, -0.9759, 3.709e-05, -0.1098, -0.994, 0.9722, 0.1755, 0.1548, 0.9514, -0.05799, 0.3024, 0.6107, -0.7757, 0.1591, 0.6652, -0.7391, 0.1062, 0.7055, -0.1284, -0.697, 0.4341, -0.5385, -0.7222, 0.7663, -0.6416, -0.03326, 0.9883, 0.0004108, 0.1524, 0.9114, 0.3479, 0.22, 0.8877, 0.3318, 0.3192, 0.9486, -0.2851, 0.1375, 0.818, -0.5658, 0.1034, 0.283, 0.9573, 0.05997, 0.1774, 0.9331, 0.3129, 0.7965, 0.347, 0.4951, 0.8877, 0.3318, 0.3192, 0.4341, -0.5385, -0.7222, 0.7055, -0.1284, -0.697, 5.173e-09, -0.0939, -0.9956, -0.1728, -0.3417, -0.9238, 0.2868, 0.3609, 0.8874, 0.6271, 0.1267, 0.7685, -1.31e-07, 0.1804, 0.9836, 2.673e-05, 0.3507, 0.9365, 0.6437, -0.2685, 0.7167, 0.5334, -0.249, 0.8083, 6.321e-08, -0.1838, 0.983, -2.45e-09, -0.1121, 0.9937, 1.268e-05, -0.07645, 0.9971, -0.04784, -0.1025, 0.9936, 0.07189, -0.1864, 0.9798, -0.6346, -0.1754, 0.7527, 0.5697, 0.1796, 0.802, 0.6056, -0.1543, 0.7807, 1.268e-05, -0.07645, 0.9971, -4.661e-08, 0.2649, 0.9643, 0.6271, 0.1267, 0.7685, 0.6437, -0.2685, 0.7167, -2.45e-09, -0.1121, 0.9937, -1.31e-07, 0.1804, 0.9836, 0.4777, -0.3313, 0.8137, 0.5697, 0.1796, 0.802, -4.661e-08, 0.2649, 0.9643, 1.555e-07, -0.3416, 0.9398, 0.3548, 0.2102, 0.911, -0.02497, 0.6502, 0.7594, 0.0, 0.6108, 0.7918, 4.901e-08, 0.1499, 0.9887, 0.3263, -0.4891, -0.8089, 0.5605, -0.08572, -0.8237, 7.676e-08, -0.1254, -0.9921, 2.485e-08, 0.1328, -0.9911, 0.6184, -0.332, -0.7123, 0.547, -0.5995, -0.5843, -6.456e-08, -0.6797, -0.7335, -1.993e-08, -0.3591, -0.9333, 0.9501, -0.2947, 0.1021, 0.9883, 0.0004108, 0.1524, 0.5697, 0.1796, 0.802, 0.4777, -0.3313, 0.8137, 0.9883, 0.0004108, 0.1524, 0.7663, -0.6416, -0.03326, 0.6056, -0.1543, 0.7807, 0.5697, 0.1796, 0.802, -0.4586, -0.2398, -0.8557, 4.635e-05, -0.2774, -0.9608, 0.0001142, 0.2183, -0.9759, 0.163, 0.5568, -0.8145, 0.4341, -0.5385, -0.7222, -0.1728, -0.3417, -0.9238, -0.202, -0.5597, -0.8037, -0.3612, -0.6804, -0.6376, 0.1774, 0.9331, 0.3129, -0.1763, 0.9391, -0.2951, -1.081e-08, 0.9419, -0.3359, 2.04e-08, 0.998, 0.06267, 0.3263, -0.4891, -0.8089, 2.485e-08, 0.1328, -0.9911, 0.0, 0.3027, -0.9531, -0.2914, 0.1721, -0.941, -3.461e-08, 0.6947, -0.7193, -0.4043, 0.7538, -0.5179, -0.2914, 0.1721, -0.941, 0.0, 0.3027, -0.9531, -0.4043, 0.7538, -0.5179, -3.461e-08, 0.6947, -0.7193, -1.081e-08, 0.9419, -0.3359, -0.1763, 0.9391, -0.2951, 0.08904, 0.9953, 0.03712, 0.1151, 0.8051, -0.5819, -0.581, 0.4114, -0.7023, -0.8015, 0.554, -0.2253, -0.6544, -0.2312, -0.7199, -0.5694, 0.4475, -0.6896, 0.0785, 0.76, -0.6452, 0.7705, 0.3086, -0.5578, -0.6533, 0.6848, -0.323, -0.8441, -0.09807, -0.5271, -0.2914, 0.1721, -0.941, -0.4043, 0.7538, -0.5179, -0.8441, -0.09807, -0.5271, -0.1854, -0.9211, -0.3424, 0.3263, -0.4891, -0.8089, -0.2914, 0.1721, -0.941, -0.1854, -0.9211, -0.3424, 0.818, -0.5658, 0.1034, 0.9486, -0.2851, 0.1375, 0.3263, -0.4891, -0.8089, -0.1763, 0.9391, -0.2951, 0.1774, 0.9331, 0.3129, 0.283, 0.9573, 0.05997, -0.4043, 0.7538, -0.5179, 0.9643, -0.08473, -0.251, 0.8964, -0.2169, 0.3865, 0.9344, 0.1128, 0.3379, 0.932, 0.02741, -0.3615, 0.9643, -0.08473, -0.251, 0.5605, -0.08572, -0.8237, 0.3263, -0.4891, -0.8089, 0.9486, -0.2851, 0.1375, 6.321e-08, -0.1838, 0.983, 0.5334, -0.249, 0.8083, 0.3548, 0.2102, 0.911, 4.901e-08, 0.1499, 0.9887, 7.676e-08, -0.1254, -0.9921, 0.5605, -0.08572, -0.8237, 0.5982, -0.06825, -0.7985, 3.709e-05, -0.1098, -0.994, 0.5605, -0.08572, -0.8237, 0.9643, -0.08473, -0.251, 0.932, 0.02741, -0.3615, 0.5982, -0.06825, -0.7985, 0.1616, 0.9821, -0.09681, 0.0785, 0.76, -0.6452, -0.5694, 0.4475, -0.6896, -0.7076, 0.6457, -0.2869, 0.6081, -0.7442, -0.2763, 0.9501, -0.2947, 0.1021, 0.4777, -0.3313, 0.8137, 0.5148, -0.8257, 0.2306, -0.9381, -0.201, -0.2822, -0.4586, -0.2398, -0.8557, 0.163, 0.5568, -0.8145, -0.6221, 0.7124, -0.3248, -0.5599, -0.6584, -0.5031, -0.3612, -0.6804, -0.6376, -0.4586, -0.2398, -0.8557, -0.9381, -0.201, -0.2822, 0.7807, 0.344, -0.5217, 0.7325, -0.3752, -0.568, 0.02333, -0.7414, -0.6706, -0.6029, -0.2486, -0.7581, -0.1276, -0.9692, 0.2105, -0.09727, -0.7495, -0.6548, 0.6768, -0.5208, -0.5203, 0.7621, -0.6452, 0.05466, 0.7663, -0.6416, -0.03326, 0.4341, -0.5385, -0.7222, -0.3612, -0.6804, -0.6376, 0.6107, -0.7757, 0.1591, 0.7055, -0.1284, -0.697, 0.6184, -0.332, -0.7123, -1.993e-08, -0.3591, -0.9333, 5.173e-09, -0.0939, -0.9956, 0.5148, -0.8257, 0.2306, 0.4777, -0.3313, 0.8137, 1.555e-07, -0.3416, 0.9398, 0.3723, -0.8464, 0.3807, 0.7055, -0.1284, -0.697, 0.9883, 0.0004108, 0.1524, 0.9501, -0.2947, 0.1021, 0.6184, -0.332, -0.7123, -0.3612, -0.6804, -0.6376, -0.202, -0.5597, -0.8037, 4.635e-05, -0.2774, -0.9608, -0.4586, -0.2398, -0.8557, -0.581, 0.4114, -0.7023, 0.1151, 0.8051, -0.5819, 0.7807, 0.344, -0.5217, -0.6029, -0.2486, -0.7581, 0.6768, -0.5208, -0.5203, -0.09727, -0.7495, -0.6548, -0.6544, -0.2312, -0.7199, 0.7705, 0.3086, -0.5578, -0.932, 0.02754, -0.3614, -0.7489, 0.6573, -0.08427, -0.8982, 0.3401, 0.2786, -0.9344, 0.1128, 0.3379, -0.6184, -0.332, -0.7123, -0.6327, -0.7514, -0.1873, -0.8915, -0.4423, 0.09768, -0.9501, -0.2947, 0.1021, -0.9674, -0.07008, 0.2433, -0.7581, -0.6313, 0.1634, -0.7098, -0.3606, 0.6051, -0.8158, -0.006406, 0.5784, -0.9071, 0.3507, 0.2329, -0.9406, -0.3234, 0.1038, -0.8513, -0.2503, 0.4612, -0.7938, 0.3125, 0.5217, -0.932, 0.02754, -0.3614, -0.5982, -0.0681, -0.7985, 0.2931, 0.7512, -0.5914, -0.7489, 0.6573, -0.08427, -0.5982, -0.0681, -0.7985, 3.709e-05, -0.1098, -0.994, 0.0001142, 0.2183, -0.9759, 0.2931, 0.7512, -0.5914, -0.7055, -0.1284, -0.697, -0.9883, 0.0004109, 0.1524, -0.7646, -0.6432, -0.04057, -0.4331, -0.5348, -0.7255, -0.3637, 0.9281, 0.07994, -0.9071, 0.3507, 0.2329, -0.7938, 0.3125, 0.5217, -0.1774, 0.9331, 0.3129, -0.9406, -0.3234, 0.1038, -0.9643, -0.08473, -0.251, -0.8964, -0.2169, 0.3865, -0.8513, -0.2503, 0.4612, -0.4331, -0.5348, -0.7255, -0.1728, -0.3417, -0.9238, 5.173e-09, -0.0939, -0.9956, -0.7055, -0.1284, -0.697, -0.2842, 0.3309, 0.8998, 2.673e-05, 0.3507, 0.9365, -1.31e-07, 0.1804, 0.9836, -0.4815, 0.143, 0.8647, -0.4165, -0.2302, 0.8795, -2.45e-09, -0.1121, 0.9937, 6.321e-08, -0.1838, 0.983, -0.2309, -0.2329, 0.9447, -0.5697, 0.1796, 0.802, -4.661e-08, 0.2649, 0.9643, 1.268e-05, -0.07645, 0.9971, -0.6346, -0.1754, 0.7527, -0.4815, 0.143, 0.8647, -1.31e-07, 0.1804, 0.9836, -2.45e-09, -0.1121, 0.9937, -0.4165, -0.2302, 0.8795, -0.4777, -0.3313, 0.8137, 1.555e-07, -0.3416, 0.9398, -4.661e-08, 0.2649, 0.9643, -0.5697, 0.1796, 0.802, -0.3548, 0.2102, 0.911, 4.901e-08, 0.1499, 0.9887, 0.0, 0.6108, 0.7918, 0.02497, 0.6502, 0.7594, -0.1934, 0.03894, 0.9803, -0.2842, 0.3309, 0.8998, -0.8982, 0.3401, 0.2786, -0.8158, -0.006406, 0.5784, -0.1297, -0.8308, -0.5412, 2.485e-08, 0.1328, -0.9911, 7.676e-08, -0.1254, -0.9921, -0.5605, -0.08572, -0.8237, -0.6184, -0.332, -0.7123, -1.993e-08, -0.3591, -0.9333, -6.456e-08, -0.6797, -0.7335, -0.6327, -0.7514, -0.1873, -0.9501, -0.2947, 0.1021, -0.4777, -0.3313, 0.8137, -0.5697, 0.1796, 0.802, -0.9883, 0.0004109, 0.1524, -0.9883, 0.0004109, 0.1524, -0.5697, 0.1796, 0.802, -0.6346, -0.1754, 0.7527, -0.7646, -0.6432, -0.04057, 0.8451, -0.2161, -0.489, 0.2931, 0.7512, -0.5914, 0.0001142, 0.2183, -0.9759, 4.635e-05, -0.2774, -0.9608, -0.4331, -0.5348, -0.7255, -0.1042, -0.6013, -0.7922, -0.202, -0.5597, -0.8037, -0.1728, -0.3417, -0.9238, -0.1774, 0.9331, 0.3129, 2.04e-08, 0.998, 0.06267, -1.081e-08, 0.9419, -0.3359, 0.1763, 0.9391, -0.2951, -0.1297, -0.8308, -0.5412, 0.6064, 0.02379, -0.7948, 0.0, 0.3027, -0.9531, 2.485e-08, 0.1328, -0.9911, -3.461e-08, 0.6947, -0.7193, 0.0, 0.3027, -0.9531, 0.6064, 0.02379, -0.7948, 0.5413, 0.7278, -0.4212, 0.5413, 0.7278, -0.4212, 0.1763, 0.9391, -0.2951, -1.081e-08, 0.9419, -0.3359, -3.461e-08, 0.6947, -0.7193, 0.1763, 0.9391, -0.2951, 0.5413, 0.7278, -0.4212, -0.3637, 0.9281, 0.07994, -0.1774, 0.9331, 0.3129, -0.9643, -0.08473, -0.251, -0.932, 0.02754, -0.3614, -0.9344, 0.1128, 0.3379, -0.8964, -0.2169, 0.3865, -0.9643, -0.08473, -0.251, -0.9406, -0.3234, 0.1038, -0.1297, -0.8308, -0.5412, -0.5605, -0.08572, -0.8237, 6.321e-08, -0.1838, 0.983, 4.901e-08, 0.1499, 0.9887, -0.3548, 0.2102, 0.911, -0.2309, -0.2329, 0.9447, 7.676e-08, -0.1254, -0.9921, 3.709e-05, -0.1098, -0.994, -0.5982, -0.0681, -0.7985, -0.5605, -0.08572, -0.8237, -0.5605, -0.08572, -0.8237, -0.5982, -0.0681, -0.7985, -0.932, 0.02754, -0.3614, -0.9643, -0.08473, -0.251, -0.8915, -0.4423, 0.09768, -0.3819, -0.6415, 0.6654, -0.4777, -0.3313, 0.8137, -0.9501, -0.2947, 0.1021, -0.6346, -0.1754, 0.7527, -0.7098, -0.3606, 0.6051, -0.7581, -0.6313, 0.1634, -0.7646, -0.6432, -0.04057, -0.7646, -0.6432, -0.04057, -0.7581, -0.6313, 0.1634, -0.1042, -0.6013, -0.7922, -0.4331, -0.5348, -0.7255, -0.7055, -0.1284, -0.697, 5.173e-09, -0.0939, -0.9956, -1.993e-08, -0.3591, -0.9333, -0.6184, -0.332, -0.7123, -0.3819, -0.6415, 0.6654, 0.3723, -0.8464, 0.3807, 1.555e-07, -0.3416, 0.9398, -0.4777, -0.3313, 0.8137, -0.7055, -0.1284, -0.697, -0.6184, -0.332, -0.7123, -0.9501, -0.2947, 0.1021, -0.9883, 0.0004109, 0.1524, -0.1042, -0.6013, -0.7922, 0.8451, -0.2161, -0.489, 4.635e-05, -0.2774, -0.9608, -0.202, -0.5597, -0.8037, -0.5769, -0.688, -0.4403, -0.1276, -0.9692, 0.2105, 0.7621, -0.6452, 0.05466, 0.6652, -0.7391, 0.1062, -0.09727, -0.7495, -0.6548, -0.1276, -0.9692, 0.2105, -0.9194, -0.2094, -0.3329, -0.6544, -0.2312, -0.7199, -0.6544, -0.2312, -0.7199, -0.9194, -0.2094, -0.3329, -0.7076, 0.6457, -0.2869, -0.5694, 0.4475, -0.6896, 0.3688, 0.9266, -0.07285, 0.1616, 0.9821, -0.09681, -0.7076, 0.6457, -0.2869, -0.6219, 0.7126, -0.3248, 0.0785, 0.76, -0.6452, 0.1616, 0.9821, -0.09681, 0.9372, 0.3212, 0.136, 0.7705, 0.3086, -0.5578, 0.7705, 0.3086, -0.5578, 0.9372, 0.3212, 0.136, 0.7621, -0.6452, 0.05466, 0.6768, -0.5208, -0.5203, -0.6029, -0.2486, -0.7581, 0.02333, -0.7414, -0.6706, -0.1501, -0.9604, -0.2346, -0.9027, -0.2553, -0.3464, -0.581, 0.4114, -0.7023, -0.6029, -0.2486, -0.7581, -0.9027, -0.2553, -0.3464, -0.8015, 0.554, -0.2253, 0.7807, 0.344, -0.5217, 0.8981, 0.3806, 0.2206, 0.83, -0.5481, 0.1032, 0.7325, -0.3752, -0.568, 0.1151, 0.8051, -0.5819, 0.08904, 0.9953, 0.03712, 0.8981, 0.3806, 0.2206, 0.7807, 0.344, -0.5217, 0.852, 0.5235, 0.009603, 0.3688, 0.9266, -0.07285, -0.6219, 0.7126, -0.3248, 0.163, 0.5568, -0.8145, -0.3612, -0.6804, -0.6376, -0.5769, -0.688, -0.4403, 0.6652, -0.7391, 0.1062, 0.6107, -0.7757, 0.1591, -0.1276, -0.9692, 0.2105, -0.5769, -0.688, -0.4403, -0.9334, -0.1576, -0.3224, -0.9194, -0.2094, -0.3329, -0.9194, -0.2094, -0.3329, -0.9334, -0.1576, -0.3224, -0.6219, 0.7126, -0.3248, -0.7076, 0.6457, -0.2869, 0.1616, 0.9821, -0.09681, 0.3688, 0.9266, -0.07285, 0.9722, 0.1755, 0.1548, 0.9372, 0.3212, 0.136, 0.9372, 0.3212, 0.136, 0.9722, 0.1755, 0.1548, 0.6652, -0.7391, 0.1062, 0.7621, -0.6452, 0.05466, 0.283, 0.9573, 0.05997, 0.1723, 0.9847, 0.02593, -0.6533, 0.6848, -0.323, -0.4043, 0.7538, -0.5179, -0.9027, -0.2553, -0.3464, -0.1501, -0.9604, -0.2346, -0.1854, -0.9211, -0.3424, -0.8441, -0.09807, -0.5271, -0.8015, 0.554, -0.2253, -0.9027, -0.2553, -0.3464, -0.8441, -0.09807, -0.5271, -0.6533, 0.6848, -0.323, 0.8981, 0.3806, 0.2206, 0.9114, 0.3479, 0.22, 0.818, -0.5658, 0.1034, 0.83, -0.5481, 0.1032, 0.08904, 0.9953, 0.03712, 0.1723, 0.9847, 0.02593, 0.9114, 0.3479, 0.22, 0.8981, 0.3806, 0.2206, -0.1723, 0.9847, 0.02593, -0.9114, 0.3479, 0.22, -0.9071, 0.3507, 0.2329, -0.3637, 0.9281, 0.07994, -0.9722, 0.1755, 0.1548, -0.6927, -0.7162, 0.08526, -0.7581, -0.6313, 0.1634, -0.9674, -0.07008, 0.2433, -0.9114, 0.3479, 0.22, -0.818, -0.5658, 0.1034, -0.9406, -0.3234, 0.1038, -0.9071, 0.3507, 0.2329, -0.3688, 0.9267, -0.07283, -0.9722, 0.1755, 0.1548, -0.9674, -0.07008, 0.2433, -0.7489, 0.6573, -0.08427, -0.08904, 0.9953, 0.03712, 0.8015, 0.554, -0.2253, 0.581, 0.4114, -0.7023, -0.1151, 0.8051, -0.5819, 0.6353, -0.2434, -0.7329, -0.7705, 0.3086, -0.5578, -0.0785, 0.76, -0.6452, 0.5694, 0.4475, -0.6896, 0.6533, 0.6848, -0.323, 0.5413, 0.7278, -0.4212, 0.6064, 0.02379, -0.7948, 0.8441, -0.09807, -0.5271, 0.8441, -0.09807, -0.5271, 0.6064, 0.02379, -0.7948, -0.1297, -0.8308, -0.5412, 0.1854, -0.9211, -0.3424, 0.1854, -0.9211, -0.3424, -0.1297, -0.8308, -0.5412, -0.9406, -0.3234, 0.1038, -0.818, -0.5658, 0.1034, -0.1616, 0.9821, -0.09681, 0.7076, 0.6457, -0.2869, 0.5694, 0.4475, -0.6896, -0.0785, 0.76, -0.6452, 0.9302, -0.1137, -0.3489, 0.6224, 0.7123, -0.3244, 0.2931, 0.7512, -0.5914, 0.8451, -0.2161, -0.489, 0.3529, -0.8991, 0.259, 0.9302, -0.1137, -0.3489, 0.8451, -0.2161, -0.489, -0.1042, -0.6013, -0.7922, -0.7807, 0.344, -0.5217, 0.6029, -0.2486, -0.7581, -0.02333, -0.7414, -0.6706, -0.7325, -0.3752, -0.568, 0.3906, -0.8432, -0.3694, -0.7336, -0.6752, 0.07705, -0.6839, -0.519, -0.5127, 0.0531, -0.7221, -0.6897, 0.581, 0.4114, -0.7023, 0.6029, -0.2486, -0.7581, -0.7807, 0.344, -0.5217, -0.1151, 0.8051, -0.5819, -0.6839, -0.519, -0.5127, -0.7705, 0.3086, -0.5578, 0.6353, -0.2434, -0.7329, 0.0531, -0.7221, -0.6897, 0.3529, -0.8991, 0.259, -0.6927, -0.7162, 0.08526, -0.7336, -0.6752, 0.07705, 0.3906, -0.8432, -0.3694, 0.0531, -0.7221, -0.6897, 0.6353, -0.2434, -0.7329, 0.9269, -0.2494, -0.2804, 0.3906, -0.8432, -0.3694, 0.6353, -0.2434, -0.7329, 0.5694, 0.4475, -0.6896, 0.7076, 0.6457, -0.2869, 0.9269, -0.2494, -0.2804, -0.3688, 0.9267, -0.07283, 0.6224, 0.7123, -0.3244, 0.7076, 0.6457, -0.2869, -0.1616, 0.9821, -0.09681, -0.0785, 0.76, -0.6452, -0.7705, 0.3086, -0.5578, -0.9372, 0.3212, 0.136, -0.1616, 0.9821, -0.09681, -0.7705, 0.3086, -0.5578, -0.6839, -0.519, -0.5127, -0.7336, -0.6752, 0.07705, -0.9372, 0.3212, 0.136, -0.02333, -0.7414, -0.6706, 0.1501, -0.9604, -0.2346, -0.83, -0.5481, 0.1032, -0.7325, -0.3752, -0.568, 0.6029, -0.2486, -0.7581, 0.9027, -0.2553, -0.3464, 0.1501, -0.9604, -0.2346, -0.02333, -0.7414, -0.6706, 0.581, 0.4114, -0.7023, 0.8015, 0.554, -0.2253, 0.9027, -0.2553, -0.3464, 0.6029, -0.2486, -0.7581, -0.1723, 0.9847, 0.02593, 0.6533, 0.6848, -0.323, 0.8015, 0.554, -0.2253, -0.08904, 0.9953, 0.03712, -0.7807, 0.344, -0.5217, -0.7325, -0.3752, -0.568, -0.83, -0.5481, 0.1032, -0.8981, 0.3806, 0.2206, -0.1151, 0.8051, -0.5819, -0.7807, 0.344, -0.5217, -0.8981, 0.3806, 0.2206, -0.08904, 0.9953, 0.03712, -0.7489, 0.6573, -0.08427, 0.2931, 0.7512, -0.5914, 0.6224, 0.7123, -0.3244, -0.3688, 0.9267, -0.07283, -0.1042, -0.6013, -0.7922, -0.7581, -0.6313, 0.1634, -0.6927, -0.7162, 0.08526, 0.3529, -0.8991, 0.259, 0.3906, -0.8432, -0.3694, 0.9269, -0.2494, -0.2804, 0.9302, -0.1137, -0.3489, 0.3529, -0.8991, 0.259, 0.9269, -0.2494, -0.2804, 0.7076, 0.6457, -0.2869, 0.6224, 0.7123, -0.3244, 0.9302, -0.1137, -0.3489, -0.1616, 0.9821, -0.09681, -0.9372, 0.3212, 0.136, -0.9722, 0.1755, 0.1548, -0.3688, 0.9267, -0.07283, -0.9372, 0.3212, 0.136, -0.7336, -0.6752, 0.07705, -0.6927, -0.7162, 0.08526, -0.9722, 0.1755, 0.1548, -0.3637, 0.9281, 0.07994, 0.5413, 0.7278, -0.4212, 0.6533, 0.6848, -0.323, -0.1723, 0.9847, 0.02593, 0.1501, -0.9604, -0.2346, 0.1854, -0.9211, -0.3424, -0.818, -0.5658, 0.1034, -0.83, -0.5481, 0.1032, 0.9027, -0.2553, -0.3464, 0.8441, -0.09807, -0.5271, 0.1854, -0.9211, -0.3424, 0.1501, -0.9604, -0.2346, 0.8015, 0.554, -0.2253, 0.6533, 0.6848, -0.323, 0.8441, -0.09807, -0.5271, 0.9027, -0.2553, -0.3464, -0.8981, 0.3806, 0.2206, -0.83, -0.5481, 0.1032, -0.818, -0.5658, 0.1034, -0.9114, 0.3479, 0.22, -0.08904, 0.9953, 0.03712, -0.8981, 0.3806, 0.2206, -0.9114, 0.3479, 0.22, -0.1723, 0.9847, 0.02593, 0.6216, -0.01, -0.7833, 0.9999, -0.01058, 0.0004187, 0.9394, -0.3428, 0.008018, 0.6371, -0.2872, -0.7153, 0.6607, -0.2726, 0.6994, 0.651, -0.004996, 0.7591, 0.0, 0.0, 1.0, 1.201e-07, -0.5986, 0.8011, 0.6216, -0.01, -0.7833, 0.6371, -0.2872, -0.7153, 3.334e-07, -0.6301, -0.7765, 1.629e-07, -0.006289, -1.0, 3.334e-07, -0.6301, -0.7765, 0.6371, -0.2872, -0.7153, 0.9394, -0.3428, 0.008018, 2.722e-07, -0.9997, 0.02581, 0.9394, -0.3428, 0.008018, 0.9999, -0.01058, 0.0004187, 0.651, -0.004996, 0.7591, 0.6607, -0.2726, 0.6994, 2.722e-07, -0.9997, 0.02581, 0.9394, -0.3428, 0.008018, 0.6607, -0.2726, 0.6994, 1.201e-07, -0.5986, 0.8011, -0.6216, -0.01, -0.7833, -0.6371, -0.2872, -0.7153, -0.9394, -0.3428, 0.008019, -0.9999, -0.01058, 0.0004191, -0.6607, -0.2726, 0.6994, 1.201e-07, -0.5986, 0.8011, 0.0, 0.0, 1.0, -0.651, -0.004996, 0.7591, -0.6216, -0.01, -0.7833, 1.629e-07, -0.006289, -1.0, 3.334e-07, -0.6301, -0.7765, -0.6371, -0.2872, -0.7153, 3.334e-07, -0.6301, -0.7765, 2.722e-07, -0.9997, 0.02581, -0.9394, -0.3428, 0.008019, -0.6371, -0.2872, -0.7153, -0.9394, -0.3428, 0.008019, -0.6607, -0.2726, 0.6994, -0.651, -0.004996, 0.7591, -0.9999, -0.01058, 0.0004191, 2.722e-07, -0.9997, 0.02581, 1.201e-07, -0.5986, 0.8011, -0.6607, -0.2726, 0.6994, -0.9394, -0.3428, 0.008019, 0.547, -0.5995, -0.5843, 0.6081, -0.7442, -0.2763, -2.268e-05, -0.9726, 0.2325, -6.456e-08, -0.6797, -0.7335, -6.456e-08, -0.6797, -0.7335, -2.268e-05, -0.9726, 0.2325, -0.8915, -0.4423, 0.09768, -0.6327, -0.7514, -0.1873, -0.8915, -0.4423, 0.09768, -2.268e-05, -0.9726, 0.2325, 0.3723, -0.8464, 0.3807, -0.3819, -0.6415, 0.6654, 0.3723, -0.8464, 0.3807, -2.268e-05, -0.9726, 0.2325, 0.6081, -0.7442, -0.2763, 0.5148, -0.8257, 0.2306, 0.1835, 0.03489, 0.9824, 0.2868, 0.3609, 0.8874, 2.673e-05, 0.3507, 0.9365, -0.01321, 0.1149, 0.9933, -0.8158, -0.006406, 0.5784, -0.7098, -0.3606, 0.6051, -0.05475, -0.4104, 0.9103, -0.1934, 0.03894, 0.9803, 0.8354, -0.2047, 0.5102, 0.7965, 0.347, 0.4951, 0.3548, 0.2102, 0.911, 0.5334, -0.249, 0.8083, -0.05475, -0.4104, 0.9103, 0.07189, -0.1864, 0.9798, 0.2622, -0.07927, 0.9618, -0.1934, 0.03894, 0.9803, 0.204, -0.1527, 0.967, 0.594, -0.4481, 0.6681, 0.7551, 0.1833, 0.6295, 0.1835, 0.03489, 0.9824, -0.04784, -0.1025, 0.9936, -0.04428, -0.573, 0.8184, 0.008238, -0.125, 0.9921, -0.1226, -0.1001, 0.9874, 0.7965, 0.347, 0.4951, 0.1774, 0.9331, 0.3129, -0.02497, 0.6502, 0.7594, 0.3548, 0.2102, 0.911, -0.01321, 0.1149, 0.9933, 2.673e-05, 0.3507, 0.9365, -0.2842, 0.3309, 0.8998, -0.1934, 0.03894, 0.9803, 0.8214, 0.2784, 0.4978, 0.9344, 0.1128, 0.3379, 0.6271, 0.1267, 0.7685, 0.2868, 0.3609, 0.8874, 0.7551, 0.1833, 0.6295, 0.8214, 0.2784, 0.4978, 0.2868, 0.3609, 0.8874, 0.1835, 0.03489, 0.9824, -0.9344, 0.1128, 0.3379, -0.8982, 0.3401, 0.2786, -0.2842, 0.3309, 0.8998, -0.4815, 0.143, 0.8647, -0.8964, -0.2169, 0.3865, -0.9344, 0.1128, 0.3379, -0.4815, 0.143, 0.8647, -0.4165, -0.2302, 0.8795, -0.1774, 0.9331, 0.3129, -0.7938, 0.3125, 0.5217, -0.3548, 0.2102, 0.911, 0.02497, 0.6502, 0.7594, -0.7938, 0.3125, 0.5217, -0.8513, -0.2503, 0.4612, -0.2309, -0.2329, 0.9447, -0.3548, 0.2102, 0.911, -0.8513, -0.2503, 0.4612, -0.8964, -0.2169, 0.3865, -0.4165, -0.2302, 0.8795, -0.2309, -0.2329, 0.9447, 0.0, 0.6108, 0.7918, -0.02497, 0.6502, 0.7594, 0.1774, 0.9331, 0.3129, 2.04e-08, 0.998, 0.06267, 0.02497, 0.6502, 0.7594, 0.0, 0.6108, 0.7918, 2.04e-08, 0.998, 0.06267, -0.1774, 0.9331, 0.3129, 0.9486, -0.2851, 0.1375, 0.8354, -0.2047, 0.5102, 0.8964, -0.2169, 0.3865, 0.9643, -0.08473, -0.251, 0.3688, 0.9266, -0.07285, 0.852, 0.5235, 0.009603, 0.9514, -0.05799, 0.3024, 0.9722, 0.1755, 0.1548, -0.938, -0.2014, -0.282, -0.6512, 0.414, -0.636, 0.4195, 0.8731, -0.2484, -0.6226, 0.7122, -0.3244, -0.5602, -0.6586, -0.5025, -0.07468, -0.9614, 0.2649, -0.6512, 0.414, -0.636, -0.938, -0.2014, -0.282, 0.02333, -0.7414, -0.6706, 0.7325, -0.3752, -0.568, 0.83, -0.5481, 0.1032, -0.1501, -0.9604, -0.2346, 0.1723, 0.9847, 0.02593, 0.08904, 0.9953, 0.03712, -0.8015, 0.554, -0.2253, -0.6533, 0.6848, -0.323, -0.1501, -0.9604, -0.2346, 0.83, -0.5481, 0.1032, 0.818, -0.5658, 0.1034, -0.1854, -0.9211, -0.3424, 0.1835, 0.03489, 0.9824, 0.008238, -0.125, 0.9921, -0.04428, -0.573, 0.8184, 0.204, -0.1527, 0.967, -0.6346, -0.1754, 0.7527, 0.07189, -0.1864, 0.9798, -0.05475, -0.4104, 0.9103, -0.7098, -0.3606, 0.6051, 0.8964, -0.2169, 0.3865, 0.6437, -0.2685, 0.7167, 0.6271, 0.1267, 0.7685, 0.9344, 0.1128, 0.3379, -0.1934, 0.03894, 0.9803, 0.2622, -0.07927, 0.9618, -0.1226, -0.1001, 0.9874, -0.01321, 0.1149, 0.9933, 0.8354, -0.2047, 0.5102, 0.5334, -0.249, 0.8083, 0.6437, -0.2685, 0.7167, 0.8964, -0.2169, 0.3865, 1.268e-05, -0.07645, 0.9971, 0.6056, -0.1543, 0.7807, -0.04428, -0.573, 0.8184, -0.04784, -0.1025, 0.9936, 0.7663, -0.6416, -0.03326, 0.6107, -0.7757, 0.1591, 0.594, -0.4481, 0.6681, 0.6056, -0.1543, 0.7807, -0.1226, -0.1001, 0.9874, 0.2622, -0.07927, 0.9618, 0.07189, -0.1864, 0.9798, -0.04784, -0.1025, 0.9936, -0.1226, -0.1001, 0.9874, 0.008238, -0.125, 0.9921, 0.1835, 0.03489, 0.9824, -0.01321, 0.1149, 0.9933, 0.6056, -0.1543, 0.7807, 0.594, -0.4481, 0.6681, 0.204, -0.1527, 0.967, -0.04428, -0.573, 0.8184, -0.8158, -0.006406, 0.5784, -0.8982, 0.3401, 0.2786, -0.7489, 0.6573, -0.08427, -0.9674, -0.07008, 0.2433, 0.7551, 0.1833, 0.6295, 0.9514, -0.05799, 0.3024, 0.852, 0.5235, 0.009603, 0.8214, 0.2784, 0.4978])] * 3)])
arm_armature = bpy.data.armatures.new('Armature')  # bones are not reproduced

# ---- objects
ob_meshhorse = bpy.data.objects.new('MeshHorse', me_cube)
ob_armhorse = bpy.data.objects.new('ArmHorse', arm_armature)

# ---- transforms, parenting, visibility, modifiers, constraints
ob_meshhorse.parent = ob_armhorse
ob_meshhorse.location = (0.0, 0.0, 0.0)
ob_meshhorse.lock_rotations_4d = False
ob_meshhorse.empty_display_type = 'ARROWS'
ob_meshhorse.lineart.crease_threshold = 0.0
ob_meshhorse.use_mesh_mirror_x = True
_vg = ob_meshhorse.vertex_groups.new(name='base')
_vg = ob_meshhorse.vertex_groups.new(name='tree')
for _i, _w in zip([3, 4, 15, 16, 17, 19, 49, 50, 52, 53, 59, 66, 148, 153, 155, 157, 162, 163, 164, 169, 173, 205, 207, 209, 210, 211], [0.02648, 0.1768, 0.9176, 0.1986, 0.1429, 0.06351, 0.4753, 0.02765, 0.1753, 0.09967, 0.02558, 0.00694, 0.07692, 0.06816, 0.05428, 0.1257, 0.4954, 0.00283, 0.1027, 0.02403, 0.00709, 0.05513, 0.1234, 0.01363, 0.0116, 0.01146]): _vg.add([_i], _w, 'REPLACE')
_vg = ob_meshhorse.vertex_groups.new(name='torso')
for _i, _w in zip([1, 3, 4, 7, 8, 9, 12, 15, 16, 19, 21, 25, 26, 27, 35, 38, 39, 40, 41, 46, 49, 50, 51, 52, 53, 58, 59, 60, 62, 63, 66, 69, 70, 71, 79, 80, 81, 89, 117, 119, 121, 123, 145, 146, 148, 149, 150, 151, 152, 153, 155, 157, 162, 163, 164, 168, 169, 170, 171, 173, 175, 177, 194, 196, 198, 203, 205, 206, 207, 208, 209, 210, 211], [0.03146, 0.5271, 0.6389, 0.5779, 0.04994, 0.03874, 0.1583, 0.02791, 0.7042, 0.7738, 0.07962, 0.656, 0.1207, 0.435, 0.2265, 0.01807, 0.01539, 0.09162, 0.1225, 0.4277, 0.2548, 0.5309, 0.2307, 0.6439, 0.06501, 0.0824, 0.6519, 0.03943, 0.567, 0.03772, 0.1477, 0.2109, 0.03391, 0.1227, 0.1976, 0.1249, 0.03123, 0.07318, 0.03781, 0.04343, 0.0007157, 0.001624, 0.2637, 0.4297, 0.4867, 0.5969, 0.5265, 0.4227, 0.2167, 0.5061, 0.12, 0.4993, 0.2359, 0.2193, 0.06196, 0.06703, 0.6272, 0.5602, 0.03232, 0.1466, 0.209, 0.03015, 0.02872, 0.01788, 0.001229, 0.2194, 0.1186, 0.5094, 0.4994, 0.5432, 0.7423, 0.6942, 0.6752]): _vg.add([_i], _w, 'REPLACE')
_vg = ob_meshhorse.vertex_groups.new(name='neck')
for _i, _w in zip([1, 5, 18, 19, 21, 22, 23, 24, 26, 27, 38, 39, 40, 41, 44, 46, 55, 56, 57, 58, 59, 63, 64, 65, 70, 71, 73, 80, 81, 83, 89, 116, 144, 145, 146, 149, 150, 151, 152, 166, 167, 168, 169, 171, 172, 176, 203, 206, 208, 209, 210, 211], [0.1506, 0.1889, 0.1126, 0.05703, 0.5988, 0.1824, 0.005294, 0.1498, 0.003218, 0.05294, 0.1457, 0.6116, 0.6566, 0.7531, 0.0143, 0.1824, 0.1227, 0.1882, 0.004253, 0.0009375, 0.07577, 0.6044, 0.1476, 0.0008379, 0.6017, 0.6461, 0.01886, 0.006767, 0.163, 0.001426, 0.1482, 0.004287, 0.001744, 0.05187, 0.2005, 0.2709, 0.2129, 0.2192, 0.2063, 0.1241, 0.00441, 0.00207, 0.07773, 0.603, 0.0009278, 0.01906, 0.05296, 0.2888, 0.2876, 0.1164, 0.1084, 0.1118]): _vg.add([_i], _w, 'REPLACE')
_vg = ob_meshhorse.vertex_groups.new(name='head')
for _i, _w in zip([1, 5, 14, 18, 21, 22, 23, 24, 38, 39, 40, 41, 42, 43, 44, 45, 46, 48, 55, 56, 57, 63, 64, 65, 70, 71, 72, 73, 74, 81, 89, 128, 129, 130, 131, 132, 133, 134, 135, 136, 137, 138, 139, 140, 141, 142, 143, 144, 146, 149, 150, 151, 152, 161, 166, 167, 171, 172, 176, 202, 206, 208], [0.02359, 0.7376, 0.9673, 0.8593, 0.1878, 0.7504, 0.9626, 0.8019, 0.02419, 0.1502, 0.1613, 0.08846, 0.9712, 0.9741, 0.9559, 0.9711, 0.05251, 0.9674, 0.8415, 0.7383, 0.9633, 0.1547, 0.8028, 0.9658, 0.1546, 0.166, 0.9712, 0.9525, 0.9712, 0.03433, 0.02547, 1.0, 1.0, 1.0, 1.0, 1.0, 1.0, 1.0, 1.0, 1.0, 1.0, 1.0, 1.0, 1.0, 1.0, 1.0, 1.0, 0.9652, 0.04757, 0.03311, 0.04623, 0.04569, 0.04622, 0.9674, 0.8408, 0.9632, 0.1531, 0.9658, 0.9524, 1.0, 0.05441, 0.05526]): _vg.add([_i], _w, 'REPLACE')
_vg = ob_meshhorse.vertex_groups.new(name='arm.l')
for _i, _w in zip([1, 3, 4, 5, 6, 7, 12, 16, 19, 21, 24, 25, 26, 27, 36, 37, 38, 39, 40, 46, 75, 76, 77, 78, 79, 80, 83, 84, 85, 148, 149, 151, 152, 162, 163, 168, 169, 170, 171, 173, 175, 177, 179, 180, 186, 187, 188, 194, 195, 196, 203, 205, 206, 207, 209, 210, 211], [0.7662, 0.2013, 0.1052, 0.05029, 1.0, 0.1848, 0.7666, 0.003645, 0.04096, 0.0676, 0.01022, 0.0594, 0.7817, 0.2447, 1.0, 1.0, 0.7726, 0.1991, 0.08339, 0.1692, 0.9984, 0.9992, 0.999, 0.9981, 0.01718, 0.05822, 0.9565, 0.9575, 0.9532, 0.3538, 0.03637, 0.2881, 0.5129, 0.05645, 0.6919, 0.8867, 0.2187, 0.1734, 0.1812, 0.04431, 0.05709, 0.926, 1.0, 1.0, 1.0, 0.9987, 0.9987, 0.9433, 0.9844, 0.9479, 0.6816, 0.01804, 0.1208, 0.1343, 0.04188, 0.001975, 0.1318]): _vg.add([_i], _w, 'REPLACE')
_vg = ob_meshhorse.vertex_groups.new(name='arm.r')
for _i, _w in zip([7, 12, 16, 19, 21, 25, 26, 27, 46, 49, 50, 51, 52, 56, 58, 59, 62, 63, 64, 66, 69, 70, 71, 79, 80, 81, 88, 89, 91, 93, 101, 102, 103, 104, 105, 106, 107, 108, 109, 116, 117, 118, 119, 120, 121, 145, 146, 149, 150, 153, 155, 157, 208, 209, 210], [0.1734, 0.001691, 0.001054, 0.02728, 0.06531, 0.05561, 0.05593, 0.2409, 0.1643, 0.05095, 0.1953, 0.6804, 0.09979, 0.04699, 0.8718, 0.1935, 0.1627, 0.1747, 0.002473, 0.04136, 0.05382, 0.1948, 0.05658, 0.7093, 0.7722, 0.7424, 1.0, 0.7349, 1.0, 1.0, 1.0, 1.0, 1.0, 0.9982, 0.9985, 0.9991, 0.9985, 0.998, 0.9988, 0.9507, 0.9373, 0.9825, 0.9286, 0.9517, 0.9507, 0.6387, 0.3047, 0.01251, 0.1884, 0.3425, 0.016, 0.1324, 0.08314, 0.02436, 0.1119]): _vg.add([_i], _w, 'REPLACE')
_vg = ob_meshhorse.vertex_groups.new(name='pelvis')
for _i, _w in zip([0, 2, 3, 4, 7, 8, 9, 11, 12, 13, 15, 17, 20, 25, 28, 30, 31, 32, 33, 34, 35, 47, 49, 50, 51, 52, 53, 54, 60, 61, 62, 66, 67, 68, 69, 79, 90, 95, 97, 98, 122, 123, 124, 125, 127, 147, 148, 153, 154, 155, 156, 157, 158, 159, 160, 162, 163, 164, 165, 170, 173, 174, 175, 182, 183, 197, 198, 199, 200, 201, 204, 205, 207], [0.2305, 0.1275, 0.1473, 0.02979, 0.02308, 0.5416, 0.1545, 0.1541, 0.001132, 0.9998, 0.01475, 0.7763, 0.8668, 0.1675, 0.9494, 0.4375, 0.2257, 0.5695, 0.7141, 0.8885, 0.5719, 0.2319, 0.1526, 0.1479, 0.01811, 0.03201, 0.5988, 0.104, 0.1546, 0.1623, 0.1608, 0.4977, 0.7143, 0.2778, 0.4717, 0.01388, 0.1278, 0.01049, 0.2257, 0.2052, 0.06192, 0.09254, 0.02453, 0.007987, 0.06456, 0.06547, 0.03825, 0.03811, 0.1487, 0.5069, 0.06492, 0.1557, 0.2931, 0.8889, 0.2961, 0.1483, 0.01654, 0.5974, 0.1037, 0.1597, 0.4974, 0.2722, 0.4713, 0.0106, 0.2051, 0.06191, 0.09251, 0.02443, 0.007899, 0.06454, 0.1477, 0.5063, 0.1556]): _vg.add([_i], _w, 'REPLACE')
_vg = ob_meshhorse.vertex_groups.new(name='leg.l')
for _i, _w in zip([0, 2, 3, 8, 9, 10, 11, 17, 20, 25, 28, 29, 30, 31, 32, 33, 34, 35, 82, 86, 97, 98, 122, 147, 158, 159, 162, 164, 165, 170, 173, 174, 175, 178, 181, 182, 183, 184, 185, 189, 190, 191, 192, 193, 197, 198, 199, 200, 201, 204, 205, 207], [0.7624, 0.8659, 0.07371, 0.1974, 0.763, 1.0, 0.8274, 0.004707, 0.06449, 0.004551, 0.0003609, 1.0, 0.2737, 0.6369, 0.2132, 0.2667, 0.03592, 0.07481, 0.9975, 0.9881, 0.1219, 0.0501, 0.003567, 0.9271, 0.688, 0.05521, 0.0545, 0.213, 0.8545, 0.07011, 0.2713, 0.6802, 0.2258, 1.0, 1.0, 0.965, 0.7425, 0.9999, 0.9999, 0.9982, 0.9988, 0.9994, 0.9974, 0.9964, 0.9037, 0.8578, 0.9572, 0.958, 0.9173, 0.809, 0.2795, 0.07784]): _vg.add([_i], _w, 'REPLACE')
_vg = ob_meshhorse.vertex_groups.new(name='leg.r')
for _i, _w in zip([8, 17, 20, 25, 28, 30, 31, 32, 34, 35, 47, 49, 50, 53, 54, 60, 61, 62, 66, 67, 68, 69, 87, 90, 92, 94, 95, 96, 97, 98, 99, 100, 110, 111, 112, 113, 114, 115, 122, 123, 124, 125, 126, 127, 154, 155, 156, 157, 159, 160, 183, 197], [0.1974, 0.004491, 0.06378, 0.004784, 0.0003822, 0.2737, 0.1219, 0.2132, 0.03515, 0.07485, 0.7605, 0.05619, 0.07376, 0.2124, 0.8543, 0.763, 0.8185, 0.07052, 0.2712, 0.2665, 0.6737, 0.2259, 1.0, 0.8656, 1.0, 1.0, 0.9651, 1.0, 0.6369, 0.7424, 0.9999, 0.9999, 0.9982, 0.9988, 0.9994, 0.9974, 0.9975, 0.9964, 0.9037, 0.8578, 0.9572, 0.9579, 0.9881, 0.9173, 0.8081, 0.2792, 0.9277, 0.0772, 0.0546, 0.6852, 0.05008, 0.003563]): _vg.add([_i], _w, 'REPLACE')
_m = ob_meshhorse.modifiers.new('Armature', 'ARMATURE')
_m.object = ob_armhorse
ob_armhorse.location = (0.0, 0.0, 0.0)
ob_armhorse.show_in_front = True

# ---- collection membership
col_collection.objects.link(ob_meshhorse)
col_collection.objects.link(ob_armhorse)

# ---- scene / render settings (as saved in the file)
scene.frame_start = 1; scene.frame_end = 250; scene.frame_set(1)
scene.render.engine = 'BLENDER_EEVEE_NEXT'
scene.cycles.sampling_pattern = 'TABULATED_SOBOL'
scene.eevee.ray_tracing_options.trace_max_roughness = 0.0
bpy.context.view_layer.update()

# ---- added for rendering (the .blend has no active camera and no usable light): camera, sun
cam_auto = bpy.data.cameras.new('AutoCamera')
cam_auto.lens = 50.0
cam_auto.sensor_width = 36.0
cam_auto.clip_end = 1000.0
ob_auto_camera = bpy.data.objects.new('AutoCamera', cam_auto)
scene.collection.objects.link(ob_auto_camera)
ob_auto_camera.location = (6.08416, -7.44602, 7.67608)
ob_auto_camera.rotation_euler = (1.09748, -7.21219e-08, 0.694738)
scene.camera = ob_auto_camera
light_auto_sun = bpy.data.lights.new('AutoSun', 'SUN')
light_auto_sun.energy = 3.0
light_auto_sun.angle = 0.0523599
ob_auto_sun = bpy.data.objects.new('AutoSun', light_auto_sun)
scene.collection.objects.link(ob_auto_sun)
ob_auto_sun.rotation_euler = (0.872665, 0.174533, 0.523599)
bpy.context.view_layer.update()
